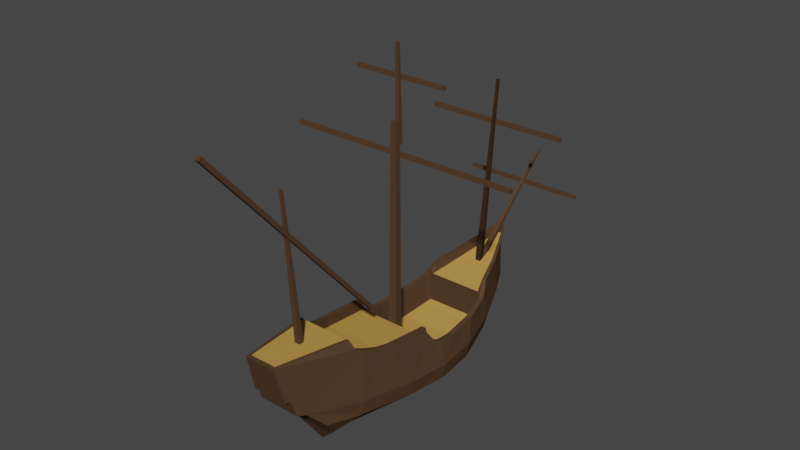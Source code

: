 # Source: caravel_elite.blend  (saved by Blender 2.82.7; exported with 4.5.12 LTS)
import bpy
from mathutils import Matrix  # noqa: F401  (used for matrix-valued properties, if any)

bpy.ops.wm.read_factory_settings(use_empty=True)
scene = bpy.context.scene
scene.name = 'Scene'

# ---- collections
col_collection = bpy.data.collections.new('Collection'); scene.collection.children.link(col_collection)

# ---- materials (node trees are filled in below, after node groups)
mat_caravel_wood = bpy.data.materials.new('caravel.wood')
mat_caravel_wood.use_transparent_shadow = False
mat_caravel_deck = bpy.data.materials.new('caravel.deck')
mat_caravel_deck.use_transparent_shadow = False

# ---- material node trees
mat_caravel_wood.use_nodes = True; mat_caravel_wood.node_tree.nodes.clear()
_N = mat_caravel_wood.node_tree.nodes; _L = mat_caravel_wood.node_tree.links
n0 = _N.new('ShaderNodeOutputMaterial'); n0.name = 'Material Output'; n0.location = (300, 300)
n1 = _N.new('ShaderNodeBsdfPrincipled'); n1.name = 'Principled BSDF'; n1.location = (10, 300)
n1.distribution = 'GGX'
n1.subsurface_method = 'BURLEY'
n1.inputs[0].default_value = (0.08714, 0.04896, 0.02731, 1.0)
n1.inputs[2].default_value = 1.0
n1.inputs[3].default_value = 1.45
n1.inputs[13].default_value = 0.0
n1.inputs[27].default_value = (0.0, 0.0, 0.0, 1.0)
n1.inputs[28].default_value = 1.0
_L.new(n1.outputs[0], n0.inputs[0])
n0.is_active_output = True
mat_caravel_deck.use_nodes = True; mat_caravel_deck.node_tree.nodes.clear()
_N = mat_caravel_deck.node_tree.nodes; _L = mat_caravel_deck.node_tree.links
n0 = _N.new('ShaderNodeOutputMaterial'); n0.name = 'Material Output'; n0.location = (300, 300)
n1 = _N.new('ShaderNodeBsdfPrincipled'); n1.name = 'Principled BSDF'; n1.location = (10, 300)
n1.distribution = 'GGX'
n1.subsurface_method = 'BURLEY'
n1.inputs[0].default_value = (0.5173, 0.289, 0.07258, 1.0)
n1.inputs[2].default_value = 1.0
n1.inputs[3].default_value = 1.45
n1.inputs[13].default_value = 0.0
n1.inputs[27].default_value = (0.0, 0.0, 0.0, 1.0)
n1.inputs[28].default_value = 1.0
_L.new(n1.outputs[0], n0.inputs[0])
n0.is_active_output = True

# ---- world
world_world = bpy.data.worlds.new('World'); scene.world = world_world
world_world.use_nodes = True; world_world.node_tree.nodes.clear()
_N = world_world.node_tree.nodes; _L = world_world.node_tree.links
n0 = _N.new('ShaderNodeOutputWorld'); n0.name = 'World Output'; n0.location = (300, 300)
n1 = _N.new('ShaderNodeBackground'); n1.name = 'Background'; n1.location = (10, 300)
n1.inputs[0].default_value = (0.05088, 0.05088, 0.05088, 1.0)
_L.new(n1.outputs[0], n0.inputs[0])
n0.is_active_output = True
world_world.color = (0.05088, 0.05088, 0.05088)
world_world.use_sun_shadow = False
world_world.sun_shadow_jitter_overblur = 0.0

# ---- meshes
me_plane = bpy.data.meshes.new('Plane')
me_plane.from_pydata([(-0.002944, 0.2054, -0.0841), (-0.001734, -0.3307, -0.08471), (0.05392, -0.3571, -0.03012), (0.07328, -0.391, 0.02091), (0.05929, -0.4381, 0.06986), (0.05166, -0.4601, 0.07538), (0.04657, -0.4712, 0.1165), (0.04402, -0.4847, 0.1183), (0.03711, -0.5093, 0.2159), (0.07103, -0.3094, 0.2036), (0.08269, -0.3017, 0.1803), (0.08904, -0.2737, 0.1656), (0.09328, -0.2412, 0.1545), (0.09858, -0.2056, 0.1484), (0.1029, -0.07836, 0.136), (0.1046, -0.07713, 0.1238), (0.1122, -0.05424, 0.0928), (0.1166, -0.03674, 0.08336), (0.1157, 0.007883, 0.07887), (0.1078, 0.09621, 0.0852), (0.09337, 0.1637, 0.09992), (0.08657, 0.1816, 0.1165), (0.07774, 0.1974, 0.1355), (0.05301, 0.2729, 0.157), (0.03004, 0.3269, 0.1772), (0.00605, 0.3783, 0.2024), (0.003394, 0.3575, 0.1134), (-0.003358, 0.3318, 0.04103), (-0.003307, 0.2888, -0.02399), (-0.002944, 0.2496, -0.06202), (-0.002944, 0.2232, -0.07919), (0.08981, -0.2939, 0.002634), (0.1129, -0.1445, -0.01282), (0.1212, -0.03039, -0.02018), (0.111, 0.0756, -0.01945), (0.07201, 0.2007, -0.009879), (0.04036, 0.2795, 0.0122), (-0.06065, -0.3571, -0.03012), (-0.08, -0.391, 0.02091), (-0.06601, -0.4381, 0.06986), (-0.05838, -0.4601, 0.07538), (-0.05329, -0.4712, 0.1165), (-0.05075, -0.4847, 0.1183), (-0.04383, -0.5093, 0.2159), (-0.07775, -0.3094, 0.2036), (-0.08941, -0.3017, 0.1803), (-0.09577, -0.2737, 0.1656), (-0.1, -0.2412, 0.1545), (-0.1053, -0.2056, 0.1484), (-0.1097, -0.07836, 0.136), (-0.1114, -0.07713, 0.1238), (-0.1189, -0.05424, 0.0928), (-0.1233, -0.03674, 0.08336), (-0.1224, 0.007883, 0.07887), (-0.1145, 0.09621, 0.0852), (-0.1001, 0.1637, 0.09992), (-0.09329, 0.1816, 0.1165), (-0.08446, 0.1974, 0.1355), (-0.05973, 0.2729, 0.157), (-0.03676, 0.3269, 0.1772), (-0.01277, 0.3783, 0.2024), (-0.01012, 0.3575, 0.1134), (-0.09654, -0.2939, 0.002634), (-0.1196, -0.1445, -0.01282), (-0.1279, -0.03039, -0.02018), (-0.1177, 0.0756, -0.01945), (-0.07874, 0.2007, -0.009879), (-0.04708, 0.2795, 0.0122), (-0.002944, 0.07637, -0.08464), (-0.002944, -0.02893, -0.08413), (-0.002944, -0.1445, -0.08464), (-0.002944, -0.2932, -0.08515), (0.03446, 0.325, 0.08085), (0.05742, 0.2749, 0.06098), (0.08745, 0.1984, 0.04037), (0.1201, 0.07546, 0.02344), (0.1272, -0.03201, 0.01902), (0.121, -0.1439, 0.02786), (0.09629, -0.2926, 0.0423), (-0.04125, 0.325, 0.08085), (-0.06421, 0.2749, 0.06098), (-0.09425, 0.1984, 0.04037), (-0.1269, 0.07546, 0.02344), (-0.134, -0.03201, 0.01902), (-0.1278, -0.1439, 0.02786), (-0.1031, -0.2926, 0.0423), (0.03252, -0.4986, 0.2159), (0.06259, -0.309, 0.2036), (0.07293, -0.3018, 0.1803), (0.07857, -0.2682, 0.1656), (0.08233, -0.2364, 0.1545), (0.08702, -0.2016, 0.1484), (0.09088, -0.0772, 0.136), (0.09239, -0.076, 0.1238), (0.09908, -0.05361, 0.0928), (0.103, -0.03651, 0.08336), (0.1022, 0.007134, 0.07887), (0.09517, 0.09351, 0.0852), (0.0824, 0.1595, 0.09992), (0.07637, 0.177, 0.1165), (0.06854, 0.1925, 0.1355), (0.04661, 0.2663, 0.157), (0.02625, 0.3191, 0.1772), (0.004983, 0.3734, 0.1986), (-0.03924, -0.4986, 0.2159), (-0.06931, -0.309, 0.2036), (-0.07965, -0.3018, 0.1803), (-0.08529, -0.2682, 0.1656), (-0.08905, -0.2364, 0.1545), (-0.09375, -0.2016, 0.1484), (-0.09761, -0.0772, 0.136), (-0.09912, -0.076, 0.1238), (-0.1058, -0.05361, 0.0928), (-0.1097, -0.03651, 0.08336), (-0.1089, 0.007134, 0.07887), (-0.1019, 0.09351, 0.0852), (-0.08912, 0.1595, 0.09992), (-0.0831, 0.177, 0.1165), (-0.07526, 0.1925, 0.1355), (-0.05334, 0.2663, 0.157), (-0.03298, 0.3191, 0.1772), (-0.01171, 0.3734, 0.1986), (0.0324, -0.4979, 0.2143), (0.06247, -0.3083, 0.202), (0.07281, -0.3014, 0.1416), (0.07845, -0.2675, 0.1314), (0.08221, -0.2357, 0.1262), (0.08691, -0.2009, 0.1201), (0.09077, -0.07653, 0.1077), (0.09228, -0.07533, 0.009649), (0.09897, -0.05294, 0.004541), (0.1029, -0.03583, 0.001959), (0.1021, 0.007805, -0.0004265), (0.09505, 0.09418, 0.005904), (0.08229, 0.1602, 0.02063), (0.07626, 0.1777, 0.02648), (0.06843, 0.1762, 0.1072), (0.0465, 0.2669, 0.1286), (0.02614, 0.3197, 0.1489), (0.004866, 0.3701, 0.174), (-0.03936, -0.4979, 0.2143), (-0.06943, -0.3083, 0.202), (-0.07977, -0.3014, 0.1416), (-0.0854, -0.2675, 0.1314), (-0.08916, -0.2357, 0.1262), (-0.09386, -0.2009, 0.1201), (-0.09772, -0.07653, 0.1077), (-0.09923, -0.07533, 0.009649), (-0.1059, -0.05294, 0.004541), (-0.1098, -0.03583, 0.001959), (-0.1091, 0.007805, -0.0004265), (-0.102, 0.09418, 0.005904), (-0.08924, 0.1602, 0.02063), (-0.08321, 0.1777, 0.02648), (-0.07538, 0.1762, 0.1072), (-0.05345, 0.2669, 0.1286), (-0.03309, 0.3197, 0.1489), (-0.01182, 0.3701, 0.174), (0.004237, -0.055, 0.6241), (0.007945, -0.053, -0.00594), (0.004237, -0.07024, 0.6241), (0.007945, -0.07566, -0.00594), (-0.01101, -0.055, 0.6241), (-0.01472, -0.053, -0.00594), (-0.01101, -0.07024, 0.6241), (-0.01472, -0.07566, -0.00594), (-0.0003087, 0.54, 0.3568), (0.003816, 0.2856, 0.121), (-0.0003087, 0.5347, 0.3598), (0.003816, 0.2713, 0.1225), (-0.006463, 0.54, 0.3568), (-0.01059, 0.2856, 0.121), (-0.006463, 0.5347, 0.3598), (-0.01059, 0.2713, 0.1225), (-0.0003087, -0.4167, 0.5874), (0.003816, -0.3801, 0.175), (-0.0003087, -0.4229, 0.5881), (0.003816, -0.3944, 0.1765), (-0.006463, -0.4167, 0.5874), (-0.01059, -0.3801, 0.175), (-0.006463, -0.4229, 0.5881), (-0.01059, -0.3944, 0.1765), (0.3035, -0.05455, 0.5366), (-0.3107, -0.05495, 0.537), (0.3046, -0.05455, 0.5462), (-0.3109, -0.05495, 0.5475), (0.3035, -0.04485, 0.5366), (-0.3107, -0.04445, 0.537), (0.3046, -0.04485, 0.5462), (-0.3109, -0.04445, 0.5475), (0.1196, -0.04914, 0.7203), (-0.1266, -0.04952, 0.7207), (0.1201, -0.04914, 0.7293), (-0.1267, -0.04952, 0.7305), (0.1196, -0.03996, 0.7203), (-0.1266, -0.03958, 0.7207), (0.1201, -0.03996, 0.7293), (-0.1267, -0.03958, 0.7305), (0.1865, 0.322, 0.4997), (-0.1935, 0.3216, 0.5001), (0.1872, 0.322, 0.51), (-0.1937, 0.3216, 0.5113), (0.1865, 0.3329, 0.4997), (-0.1935, 0.3333, 0.5001), (0.1872, 0.3329, 0.51), (-0.1937, 0.3333, 0.5113), (0.007237, -0.1588, 0.1844), (0.00768, -0.6321, 0.7244), (0.007237, -0.151, 0.1911), (0.00768, -0.6243, 0.7324), (-0.003565, -0.1588, 0.1844), (-0.004008, -0.6321, 0.7244), (-0.003565, -0.151, 0.1911), (-0.004008, -0.6243, 0.7324), (0.1586, 0.4635, 0.2874), (-0.1656, 0.4631, 0.2878), (0.1592, 0.4635, 0.2962), (-0.1658, 0.4631, 0.2973), (0.1586, 0.4727, 0.2874), (-0.1656, 0.4731, 0.2878), (0.1592, 0.4727, 0.2962), (-0.1658, 0.4731, 0.2973), (0.0003445, -0.05081, 0.8058), (0.002159, -0.04313, 0.5661), (0.0003445, -0.05827, 0.8058), (0.002159, -0.05422, 0.5661), (-0.007116, -0.05081, 0.8058), (-0.008931, -0.04313, 0.5661), (-0.007116, -0.05827, 0.8058), (-0.008931, -0.05422, 0.5661), (-0.0003087, 0.3337, 0.615), (0.003816, 0.2856, 0.121), (-0.0003087, 0.3276, 0.6156), (0.003816, 0.2713, 0.1225), (-0.006463, 0.3337, 0.615), (-0.01059, 0.2856, 0.121), (-0.006463, 0.3276, 0.6156), (-0.01059, 0.2713, 0.1225), (-0.0003087, 0.3337, 0.615), (0.003816, 0.2856, 0.121), (-0.0003087, 0.3276, 0.6156), (0.003816, 0.2713, 0.1225), (-0.006463, 0.3337, 0.615), (-0.01059, 0.2856, 0.121), (-0.006463, 0.3276, 0.6156), (-0.01059, 0.2713, 0.1225)], [], [(3, 31, 2), (38, 37, 62), (37, 1, 71, 62), (2, 31, 71, 1), (32, 70, 71, 31), (33, 69, 70, 32), (34, 68, 69, 33), (35, 0, 68, 34), (63, 62, 71, 70), (64, 63, 70, 69), (65, 64, 69, 68), (66, 65, 68, 0), (30, 0, 35, 36), (30, 36, 29), (28, 29, 36, 27), (30, 67, 66, 0), (30, 29, 67), (28, 27, 67, 29), (26, 61, 60, 25), (27, 61, 26), (26, 72, 36, 27), (24, 72, 26, 25), (23, 73, 72, 24), (72, 73, 36), (22, 74, 73, 23), (35, 74, 73, 36), (21, 20, 74, 22), (19, 75, 74, 20), (17, 76, 75, 19, 18), (34, 75, 74, 35), (33, 76, 75, 34), (16, 15, 76, 17), (13, 77, 76, 15, 14), (10, 78, 77, 13, 12, 11), (78, 10, 9, 8, 7, 6, 5, 4), (32, 77, 76, 33), (31, 78, 77, 32), (4, 78, 31, 3), (8, 43, 42, 7), (7, 42, 41, 6), (6, 41, 40, 5), (5, 40, 39, 4), (4, 3, 38, 39), (3, 2, 37, 38), (2, 1, 37), (27, 61, 79, 67), (60, 59, 79, 61), (58, 80, 79, 59), (80, 67, 79), (66, 67, 80, 81), (57, 81, 80, 58), (56, 55, 81, 57), (65, 66, 81, 82), (64, 65, 82, 83), (63, 64, 83, 84), (85, 62, 63, 84), (39, 38, 62, 85), (54, 82, 81, 55), (52, 83, 82, 54, 53), (51, 50, 83, 52), (48, 84, 83, 50, 49), (45, 85, 84, 48, 47, 46), (85, 45, 44, 43, 42, 41, 40, 39), (106, 107, 143, 142), (92, 93, 129, 128), (120, 121, 157, 156), (107, 108, 144, 143), (93, 94, 130, 129), (103, 121, 157, 139), (108, 109, 145, 144), (94, 95, 131, 130), (104, 86, 122, 140), (109, 110, 146, 145), (95, 96, 132, 131), (110, 111, 147, 146), (96, 97, 133, 132), (111, 112, 148, 147), (97, 98, 134, 133), (112, 113, 149, 148), (98, 99, 135, 134), (113, 114, 150, 149), (99, 100, 136, 135), (86, 87, 123, 122), (114, 115, 151, 150), (100, 101, 137, 136), (87, 88, 124, 123), (115, 116, 152, 151), (101, 102, 138, 137), (88, 89, 125, 124), (116, 117, 153, 152), (102, 103, 139, 138), (89, 90, 126, 125), (117, 118, 154, 153), (104, 105, 141, 140), (90, 91, 127, 126), (118, 119, 155, 154), (105, 106, 142, 141), (91, 92, 128, 127), (119, 120, 156, 155), (60, 121, 103, 25), (60, 121, 120, 59), (59, 120, 119, 58), (58, 119, 118, 57), (57, 118, 117, 56), (56, 117, 116, 55), (55, 116, 115, 54), (54, 115, 114, 53), (53, 114, 113, 52), (52, 113, 112, 51), (51, 112, 111, 50), (50, 111, 110, 49), (49, 110, 109, 48), (48, 109, 108, 47), (47, 108, 107, 46), (46, 107, 106, 45), (45, 106, 105, 44), (44, 105, 104, 43), (8, 86, 104, 43), (9, 87, 86, 8), (10, 88, 87, 9), (11, 89, 88, 10), (12, 90, 89, 11), (13, 91, 90, 12), (14, 92, 91, 13), (15, 93, 92, 14), (16, 94, 93, 15), (17, 95, 94, 16), (18, 96, 95, 17), (19, 97, 96, 18), (20, 98, 97, 19), (21, 99, 98, 20), (22, 100, 99, 21), (25, 103, 102, 24), (24, 102, 101, 23), (23, 101, 100, 22), (137, 155, 154, 136), (138, 156, 155, 137), (139, 157, 156, 138), (136, 154, 153, 135), (135, 153, 152, 134), (134, 152, 151, 133), (133, 151, 150, 132), (132, 150, 149, 131), (130, 131, 149, 148, 147, 129), (129, 147, 146, 128), (128, 146, 145, 127), (127, 145, 144, 126), (126, 144, 143, 125), (125, 143, 142, 124), (124, 142, 141, 123), (123, 141, 140, 122), (158, 159, 161, 160), (160, 161, 165, 164), (164, 165, 163, 162), (162, 163, 159, 158), (160, 164, 162, 158), (165, 161, 159, 163), (166, 167, 169, 168), (168, 169, 173, 172), (172, 173, 171, 170), (170, 171, 167, 166), (168, 172, 170, 166), (174, 175, 177, 176), (176, 177, 181, 180), (180, 181, 179, 178), (178, 179, 175, 174), (176, 180, 178, 174), (182, 183, 185, 184), (184, 185, 189, 188), (188, 189, 187, 186), (186, 187, 183, 182), (184, 188, 186, 182), (185, 183, 187, 189), (190, 191, 193, 192), (192, 193, 197, 196), (196, 197, 195, 194), (194, 195, 191, 190), (192, 196, 194, 190), (193, 191, 195, 197), (198, 199, 201, 200), (200, 201, 205, 204), (204, 205, 203, 202), (202, 203, 199, 198), (200, 204, 202, 198), (201, 199, 203, 205), (206, 207, 209, 208), (208, 209, 213, 212), (212, 213, 211, 210), (210, 211, 207, 206), (208, 212, 210, 206), (209, 207, 211, 213), (214, 215, 217, 216), (216, 217, 221, 220), (220, 221, 219, 218), (218, 219, 215, 214), (216, 220, 218, 214), (217, 215, 219, 221), (222, 223, 225, 224), (224, 225, 229, 228), (228, 229, 227, 226), (226, 227, 223, 222), (224, 228, 226, 222), (230, 231, 233, 232), (232, 233, 237, 236), (236, 237, 235, 234), (234, 235, 231, 230), (232, 236, 234, 230), (238, 239, 241, 240), (240, 241, 245, 244), (244, 245, 243, 242), (242, 243, 239, 238), (240, 244, 242, 238)])
me_plane.polygons.foreach_set('material_index', [0, 0, 0, 0, 0, 0, 0, 0, 0, 0, 0, 0, 0, 0, 0, 0, 0, 0, 0, 0, 0, 0, 0, 0, 0, 0, 0, 0, 0, 0, 0, 0, 0, 0, 0, 0, 0, 0, 0, 0, 0, 0, 0, 0, 0, 0, 0, 0, 0, 0, 0, 0, 0, 0, 0, 0, 0, 0, 0, 0, 0, 0, 0, 0, 0, 0, 0, 0, 0, 0, 0, 0, 0, 0, 0, 0, 0, 0, 0, 0, 0, 0, 0, 0, 0, 0, 0, 0, 0, 0, 0, 0, 0, 0, 0, 0, 0, 0, 0, 0, 0, 0, 0, 0, 0, 0, 0, 0, 0, 0, 0, 0, 0, 0, 0, 0, 0, 0, 0, 0, 0, 0, 0, 0, 0, 0, 0, 0, 0, 0, 0, 0, 0, 0, 0, 1, 1, 1, 0, 1, 1, 1, 1, 1, 0, 1, 1, 1, 1, 0, 1, 0, 0, 0, 0, 0, 0, 0, 0, 0, 0, 0, 0, 0, 0, 0, 0, 0, 0, 0, 0, 0, 0, 0, 0, 0, 0, 0, 0, 0, 0, 0, 0, 0, 0, 0, 0, 0, 0, 0, 0, 0, 0, 0, 0, 0, 0, 0, 0, 0, 0, 0, 0, 0, 0, 0, 0, 0, 0, 0, 0, 0])
_uv = me_plane.uv_layers.new(name='UVMap')
_uv.uv.foreach_set('vector', [0.0, 0.0, 0.0, 0.0, 0.0, 0.0, 0.0, 0.0, 0.0, 0.0, 0.0, 0.0, 0.0, 0.0, 0.0, 0.0, 0.0, 0.0, 0.0, 0.0, 0.0, 0.0, 0.0, 0.0, 0.0, 0.0, 0.0, 0.0, 0.0, 0.0, 0.0, 0.0, 0.0, 0.0, 0.0, 0.0, 0.0, 0.0, 0.0, 0.0, 0.0, 0.0, 0.0, 0.0, 0.0, 0.0, 0.0, 0.0, 0.0, 0.0, 0.0, 0.0, 0.0, 0.0, 0.0, 0.0, 0.0, 0.0, 0.0, 0.0, 0.0, 0.0, 0.0, 0.0, 0.0, 0.0, 0.0, 0.0, 0.0, 0.0, 0.0, 0.0, 0.0, 0.0, 0.0, 0.0, 0.0, 0.0, 0.0, 0.0, 0.0, 0.0, 0.0, 0.0, 0.0, 0.0, 0.0, 0.0, 0.0, 0.0, 0.0, 0.0, 0.0, 0.0, 0.0, 0.0, 0.0, 0.0, 0.0, 0.0, 0.0, 0.0, 0.0, 0.0, 0.0, 0.0, 0.0, 0.0, 0.0, 0.0, 0.0, 0.0, 0.0, 0.0, 0.0, 0.0, 0.0, 0.0, 0.0, 0.0, 0.0, 0.0, 0.0, 0.0, 0.0, 0.0, 0.0, 0.0, 0.0, 0.0, 0.0, 0.0, 0.0, 0.0, 0.0, 0.0, 0.0, 0.0, 0.0, 0.0, 0.0, 0.0, 0.0, 0.0, 0.0, 0.0, 0.0, 0.0, 0.0, 0.0, 0.0, 0.0, 0.0, 0.0, 0.0, 0.0, 0.0, 0.0, 0.0, 0.0, 0.0, 0.0, 0.0, 0.0, 0.0, 0.0, 0.0, 0.0, 0.0, 0.0, 0.0, 0.0, 0.0, 0.0, 0.0, 0.0, 0.0, 0.0, 0.0, 0.0, 0.0, 0.0, 0.0, 0.0, 0.0, 0.0, 0.0, 0.0, 0.0, 0.0, 0.0, 0.0, 0.0, 0.0, 0.0, 0.0, 0.0, 0.0, 0.0, 0.0, 0.0, 0.0, 0.0, 0.0, 0.0, 0.0, 0.0, 0.0, 0.0, 0.0, 0.0, 0.0, 0.0, 0.0, 0.0, 0.0, 0.0, 0.0, 0.0, 0.0, 0.0, 0.0, 0.0, 0.0, 0.0, 0.0, 0.0, 0.0, 0.0, 0.0, 0.0, 0.0, 0.0, 0.0, 0.0, 0.0, 0.0, 0.0, 0.0, 0.0, 0.0, 0.0, 0.0, 0.0, 0.0, 0.0, 0.0, 0.0, 0.0, 0.0, 0.0, 0.0, 0.0, 0.0, 0.0, 0.0, 0.0, 0.0, 0.0, 0.0, 0.0, 0.0, 0.0, 0.0, 0.0, 0.0, 0.0, 0.0, 0.0, 0.0, 0.0, 0.0, 0.0, 0.0, 0.0, 0.0, 0.0, 0.0, 0.0, 0.0, 0.0, 0.0, 0.0, 0.0, 0.0, 0.0, 0.0, 0.0, 0.0, 0.0, 0.0, 0.0, 0.0, 0.0, 0.0, 0.0, 0.0, 0.0, 0.0, 0.0, 0.0, 0.0, 0.0, 0.0, 0.0, 0.0, 0.0, 0.0, 0.0, 0.0, 0.0, 0.0, 0.0, 0.0, 0.0, 0.0, 0.0, 0.0, 0.0, 0.0, 0.0, 0.0, 0.0, 0.0, 0.0, 0.0, 0.0, 0.0, 0.0, 0.0, 0.0, 0.0, 0.0, 0.0, 0.0, 0.0, 0.0, 0.0, 0.0, 0.0, 0.0, 0.0, 0.0, 0.0, 0.0, 0.0, 0.0, 0.0, 0.0, 0.0, 0.0, 0.0, 0.0, 0.0, 0.0, 0.0, 0.0, 0.0, 0.0, 0.0, 0.0, 0.0, 0.0, 0.0, 0.0, 0.0, 0.0, 0.0, 0.0, 0.0, 0.0, 0.0, 0.0, 0.0, 0.0, 0.0, 0.0, 0.0, 0.0, 0.0, 0.0, 0.0, 0.0, 0.0, 0.0, 0.0, 0.0, 0.0, 0.0, 0.0, 0.0, 0.0, 0.0, 0.0, 0.0, 0.0, 0.0, 0.0, 0.0, 0.0, 0.0, 0.0, 0.0, 0.0, 0.0, 0.0, 0.0, 0.0, 0.0, 0.0, 0.0, 0.0, 0.0, 0.0, 0.0, 0.0, 0.0, 0.0, 0.0, 0.0, 0.0, 0.0, 0.0, 0.0, 0.0, 0.0, 0.0, 0.0, 0.0, 0.0, 0.0, 0.0, 0.0, 0.0, 0.0, 0.0, 0.0, 0.0, 0.0, 0.0, 0.0, 0.0, 0.0, 0.0, 0.0, 0.0, 0.0, 0.0, 0.0, 0.0, 0.0, 0.0, 0.0, 0.0, 0.0, 0.0, 0.0, 0.0, 0.0, 0.0, 0.0, 0.0, 0.0, 0.0, 0.0, 0.0, 0.0, 0.0, 0.0, 0.0, 0.0, 0.0, 0.0, 0.0, 0.0, 0.0, 0.0, 0.0, 0.0, 0.0, 0.0, 0.0, 0.0, 0.0, 0.0, 0.0, 0.0, 0.0, 0.0, 0.0, 0.0, 0.0, 0.0, 0.0, 0.0, 0.0, 0.0, 0.0, 0.0, 0.0, 0.0, 0.0, 0.0, 0.0, 0.0, 0.0, 0.0, 0.0, 0.0, 0.0, 0.0, 0.0, 0.0, 0.0, 0.0, 0.0, 0.0, 0.0, 0.0, 0.0, 0.0, 0.0, 0.0, 0.0, 0.0, 0.0, 0.0, 0.0, 0.0, 0.0, 0.0, 0.0, 0.0, 0.0, 0.0, 0.0, 0.0, 0.0, 0.0, 0.0, 0.0, 0.0, 0.0, 0.0, 0.0, 0.0, 0.0, 0.0, 0.0, 0.0, 0.0, 0.0, 0.0, 0.0, 0.0, 0.0, 0.0, 0.0, 0.0, 0.0, 0.0, 0.0, 0.0, 0.0, 0.0, 0.0, 0.0, 0.0, 0.0, 0.0, 0.0, 0.0, 0.0, 0.0, 0.0, 0.0, 0.0, 0.0, 0.0, 0.0, 0.0, 0.0, 0.0, 0.0, 0.0, 0.0, 0.0, 0.0, 0.0, 0.0, 0.0, 0.0, 0.0, 0.0, 0.0, 0.0, 0.0, 0.0, 0.0, 0.0, 0.0, 0.0, 0.0, 0.0, 0.0, 0.0, 0.0, 0.0, 0.0, 0.0, 0.0, 0.0, 0.0, 0.0, 0.0, 0.0, 0.0, 0.0, 0.0, 0.0, 0.0, 0.0, 0.0, 0.0, 0.0, 0.0, 0.0, 0.0, 0.0, 0.0, 0.0, 0.0, 0.0, 0.0, 0.0, 0.0, 0.0, 0.0, 0.0, 0.0, 0.0, 0.0, 0.0, 0.0, 0.0, 0.0, 0.0, 0.0, 0.0, 0.0, 0.0, 0.0, 0.0, 0.0, 0.0, 0.0, 0.0, 0.0, 0.0, 0.0, 0.0, 0.0, 0.0, 0.0, 0.0, 0.0, 0.0, 0.0, 0.0, 0.0, 0.0, 0.0, 0.0, 0.0, 0.0, 0.0, 0.0, 0.0, 0.0, 0.0, 0.0, 0.0, 0.0, 0.0, 0.0, 0.0, 0.0, 0.0, 0.0, 0.0, 0.0, 0.0, 0.0, 0.0, 0.0, 0.0, 0.0, 0.0, 0.0, 0.0, 0.0, 0.0, 0.0, 0.0, 0.0, 0.0, 0.0, 0.0, 0.0, 0.0, 0.0, 0.0, 0.0, 0.0, 0.0, 0.0, 0.0, 0.0, 0.0, 0.0, 0.0, 0.0, 0.0, 0.0, 0.0, 0.0, 0.0, 0.0, 0.0, 0.0, 0.0, 0.0, 0.0, 0.0, 0.0, 0.0, 0.0, 0.0, 0.0, 0.0, 0.0, 0.0, 0.0, 0.0, 0.0, 0.0, 0.0, 0.0, 0.0, 0.0, 0.0, 0.0, 0.0, 0.0, 0.0, 0.0, 0.0, 0.0, 0.0, 0.0, 0.0, 0.0, 0.0, 0.0, 0.0, 0.0, 0.0, 0.0, 0.0, 0.0, 0.0, 0.0, 0.0, 0.0, 0.0, 0.0, 0.0, 0.0, 0.0, 0.0, 0.0, 0.0, 0.0, 0.0, 0.0, 0.0, 0.0, 0.0, 0.0, 0.0, 0.0, 0.0, 0.0, 0.0, 0.0, 0.0, 0.0, 0.0, 0.0, 0.0, 0.0, 0.0, 0.0, 0.0, 0.0, 0.0, 0.0, 0.0, 0.0, 0.0, 0.0, 0.0, 0.0, 0.0, 0.0, 0.0, 0.0, 0.0, 0.0, 0.0, 0.0, 0.0, 0.0, 0.0, 0.0, 0.0, 0.0, 0.0, 0.0, 0.0, 0.0, 0.0, 0.0, 0.0, 0.0, 0.0, 0.0, 0.0, 0.0, 0.0, 0.0, 0.0, 0.0, 0.0, 0.0, 0.0, 0.0, 0.0, 0.0, 0.0, 0.0, 0.0, 0.0, 0.0, 0.0, 0.0, 0.0, 0.0, 0.0, 0.0, 0.0, 0.0, 0.0, 0.0, 0.0, 0.0, 0.0, 0.0, 0.0, 0.0, 0.0, 0.0, 0.0, 0.0, 0.0, 0.0, 0.0, 0.0, 0.0, 0.0, 0.0, 0.0, 0.0, 0.0, 0.0, 0.0, 0.0, 0.0, 0.0, 0.0, 0.0, 0.0, 0.0, 0.0, 0.0, 0.0, 0.0, 0.0, 0.0, 0.0, 0.0, 0.0, 0.0, 0.0, 0.0, 0.0, 0.0, 0.0, 0.0, 0.0, 0.0, 0.0, 0.0, 0.0, 0.0, 0.0, 0.0, 0.0, 0.0, 0.0, 0.0, 0.0, 0.0, 0.0, 0.0, 0.0, 0.0, 0.0, 0.0, 0.0, 0.0, 0.0, 0.0, 0.0, 0.0, 0.0, 0.0, 0.0, 0.0, 0.0, 0.0, 0.0, 0.0, 0.0, 0.0, 0.0, 0.0, 0.0, 0.0, 0.0, 0.0, 0.0, 0.0, 0.0, 0.0, 0.0, 0.0, 0.0, 0.0, 0.0, 0.0, 0.0, 0.0, 0.0, 0.0, 0.0, 0.0, 0.0, 0.0, 0.0, 0.0, 0.0, 0.0, 0.0, 0.0, 0.0, 0.0, 0.0, 0.0, 0.0, 0.0, 0.0, 0.0, 0.0, 0.0, 0.0, 0.0, 0.0, 0.0, 0.0, 0.0, 0.0, 0.0, 0.0, 0.0, 0.0, 0.0, 0.0, 0.0, 0.0, 0.0, 0.0, 0.0, 0.0, 0.0, 0.0, 0.0, 0.0, 0.0, 0.0, 0.0, 0.0, 0.0, 0.0, 0.0, 0.0, 0.0, 0.0, 0.0, 0.0, 0.0, 0.0, 0.0, 0.0, 0.0, 0.0, 0.0, 0.0, 0.0, 0.0, 0.0, 0.0, 0.0, 0.0, 0.0, 0.0, 0.0, 0.0, 0.0, 0.0, 0.0, 0.0, 0.0, 0.0, 0.0, 0.0, 0.0, 0.0, 0.0, 0.0, 0.0, 0.0, 0.0, 0.0, 0.0, 0.0, 0.0, 0.0, 0.0, 0.0, 0.0, 0.0, 0.0, 0.0, 0.0, 0.0, 0.0, 0.0, 0.0, 0.0, 0.0, 0.0, 0.0, 0.0, 0.0, 0.0, 0.0, 0.0, 0.0, 0.0, 0.0, 0.0, 0.0, 0.0, 0.0, 0.0, 0.0, 0.0, 0.0, 0.0, 0.0, 0.0, 0.0, 0.0, 0.0, 0.0, 0.0, 0.0, 0.0, 0.0, 0.0, 0.0, 0.0, 0.0, 0.0, 0.0, 0.0, 0.0, 0.0, 0.0, 0.0, 0.0, 0.0, 0.0, 0.0, 0.0, 0.0, 0.0, 0.0, 0.0, 0.0, 0.0, 0.0, 0.0, 0.0, 0.0, 0.0, 0.0, 0.0, 0.0, 0.0, 0.0, 0.0, 0.0, 0.0, 0.0, 0.0, 0.0, 0.0, 0.0, 0.0, 0.0, 0.0, 0.0, 0.0, 0.0, 0.0, 0.0, 0.0, 0.0, 0.0, 0.0, 0.0, 0.0, 0.0, 0.0, 0.0, 0.0, 0.0, 0.0, 0.0, 0.0, 0.0, 0.0, 0.0, 0.0, 0.0, 0.0, 0.0, 0.0, 0.0, 0.0, 0.0, 0.0, 0.0, 0.0, 0.0, 0.0, 0.0, 0.0, 0.0, 0.0, 0.0, 0.0, 0.0, 0.0, 0.0, 0.0, 0.0, 0.0, 0.0, 0.0, 0.0, 0.0, 0.0, 0.0, 0.0, 0.0, 0.0, 0.0, 0.0, 0.0, 0.0, 0.0, 0.0, 0.0, 0.0, 0.0, 0.0, 0.0, 0.0, 0.0, 0.0, 0.0, 0.0, 0.0, 0.0, 0.0, 0.0, 0.0, 0.0, 0.0, 0.0, 0.0, 0.0, 0.0, 0.0, 0.0, 0.375, 0.0, 0.625, 0.0, 0.625, 0.25, 0.375, 0.25, 0.375, 0.25, 0.625, 0.25, 0.625, 0.5, 0.375, 0.5, 0.375, 0.5, 0.625, 0.5, 0.625, 0.75, 0.375, 0.75, 0.375, 0.75, 0.625, 0.75, 0.625, 1.0, 0.375, 1.0, 0.125, 0.5, 0.375, 0.5, 0.375, 0.75, 0.125, 0.75, 0.625, 0.5, 0.875, 0.5, 0.875, 0.75, 0.625, 0.75, 0.375, 0.0, 0.625, 0.0, 0.625, 0.25, 0.375, 0.25, 0.375, 0.25, 0.625, 0.25, 0.625, 0.5, 0.375, 0.5, 0.375, 0.5, 0.625, 0.5, 0.625, 0.75, 0.375, 0.75, 0.375, 0.75, 0.625, 0.75, 0.625, 1.0, 0.375, 1.0, 0.125, 0.5, 0.375, 0.5, 0.375, 0.75, 0.125, 0.75, 0.375, 0.0, 0.625, 0.0, 0.625, 0.25, 0.375, 0.25, 0.375, 0.25, 0.625, 0.25, 0.625, 0.5, 0.375, 0.5, 0.375, 0.5, 0.625, 0.5, 0.625, 0.75, 0.375, 0.75, 0.375, 0.75, 0.625, 0.75, 0.625, 1.0, 0.375, 1.0, 0.125, 0.5, 0.375, 0.5, 0.375, 0.75, 0.125, 0.75, 0.375, 0.0, 0.625, 0.0, 0.625, 0.25, 0.375, 0.25, 0.375, 0.25, 0.625, 0.25, 0.625, 0.5, 0.375, 0.5, 0.375, 0.5, 0.625, 0.5, 0.625, 0.75, 0.375, 0.75, 0.375, 0.75, 0.625, 0.75, 0.625, 1.0, 0.375, 1.0, 0.125, 0.5, 0.375, 0.5, 0.375, 0.75, 0.125, 0.75, 0.625, 0.25, 0.625, 1.0, 0.625, 0.75, 0.625, 0.5, 0.375, 0.0, 0.625, 0.0, 0.625, 0.25, 0.375, 0.25, 0.375, 0.25, 0.625, 0.25, 0.625, 0.5, 0.375, 0.5, 0.375, 0.5, 0.625, 0.5, 0.625, 0.75, 0.375, 0.75, 0.375, 0.75, 0.625, 0.75, 0.625, 1.0, 0.375, 1.0, 0.125, 0.5, 0.375, 0.5, 0.375, 0.75, 0.125, 0.75, 0.625, 0.25, 0.625, 1.0, 0.625, 0.75, 0.625, 0.5, 0.375, 0.0, 0.625, 0.0, 0.625, 0.25, 0.375, 0.25, 0.375, 0.25, 0.625, 0.25, 0.625, 0.5, 0.375, 0.5, 0.375, 0.5, 0.625, 0.5, 0.625, 0.75, 0.375, 0.75, 0.375, 0.75, 0.625, 0.75, 0.625, 1.0, 0.375, 1.0, 0.125, 0.5, 0.375, 0.5, 0.375, 0.75, 0.125, 0.75, 0.625, 0.25, 0.625, 1.0, 0.625, 0.75, 0.625, 0.5, 0.375, 0.0, 0.625, 0.0, 0.625, 0.25, 0.375, 0.25, 0.375, 0.25, 0.625, 0.25, 0.625, 0.5, 0.375, 0.5, 0.375, 0.5, 0.625, 0.5, 0.625, 0.75, 0.375, 0.75, 0.375, 0.75, 0.625, 0.75, 0.625, 1.0, 0.375, 1.0, 0.125, 0.5, 0.375, 0.5, 0.375, 0.75, 0.125, 0.75, 0.625, 0.25, 0.625, 1.0, 0.625, 0.75, 0.625, 0.5, 0.375, 0.0, 0.625, 0.0, 0.625, 0.25, 0.375, 0.25, 0.375, 0.25, 0.625, 0.25, 0.625, 0.5, 0.375, 0.5, 0.375, 0.5, 0.625, 0.5, 0.625, 0.75, 0.375, 0.75, 0.375, 0.75, 0.625, 0.75, 0.625, 1.0, 0.375, 1.0, 0.125, 0.5, 0.375, 0.5, 0.375, 0.75, 0.125, 0.75, 0.625, 0.25, 0.625, 1.0, 0.625, 0.75, 0.625, 0.5, 0.375, 0.0, 0.625, 0.0, 0.625, 0.25, 0.375, 0.25, 0.375, 0.25, 0.625, 0.25, 0.625, 0.5, 0.375, 0.5, 0.375, 0.5, 0.625, 0.5, 0.625, 0.75, 0.375, 0.75, 0.375, 0.75, 0.625, 0.75, 0.625, 1.0, 0.375, 1.0, 0.125, 0.5, 0.375, 0.5, 0.375, 0.75, 0.125, 0.75, 0.375, 0.0, 0.625, 0.0, 0.625, 0.25, 0.375, 0.25, 0.375, 0.25, 0.625, 0.25, 0.625, 0.5, 0.375, 0.5, 0.375, 0.5, 0.625, 0.5, 0.625, 0.75, 0.375, 0.75, 0.375, 0.75, 0.625, 0.75, 0.625, 1.0, 0.375, 1.0, 0.125, 0.5, 0.375, 0.5, 0.375, 0.75, 0.125, 0.75, 0.375, 0.0, 0.625, 0.0, 0.625, 0.25, 0.375, 0.25, 0.375, 0.25, 0.625, 0.25, 0.625, 0.5, 0.375, 0.5, 0.375, 0.5, 0.625, 0.5, 0.625, 0.75, 0.375, 0.75, 0.375, 0.75, 0.625, 0.75, 0.625, 1.0, 0.375, 1.0, 0.125, 0.5, 0.375, 0.5, 0.375, 0.75, 0.125, 0.75])
me_plane.materials.append(mat_caravel_wood)
me_plane.materials.append(mat_caravel_deck)
me_plane.use_remesh_fix_poles = True
me_plane.use_remesh_preserve_attributes = False
me_plane.use_mirror_vertex_groups = False
me_plane.update()

# ---- objects
ob_plane = bpy.data.objects.new('Plane', me_plane)

# ---- transforms, parenting, visibility, modifiers, constraints
ob_plane.location = (0.003272, 0.001932, 0.03442)
ob_plane.rotation_euler = (2.563e-13, 2.578e-05, 2.624e-10)
ob_plane.lineart.crease_threshold = 0.0
_m = ob_plane.modifiers.new('Decimate', 'DECIMATE')
_m.use_collapse_triangulate = True
_m.use_symmetry = True

# ---- collection membership
col_collection.objects.link(ob_plane)

# ---- scene / render settings (as saved in the file)
scene.frame_start = 1; scene.frame_end = 480; scene.frame_set(1)
scene.render.engine = 'BLENDER_EEVEE_NEXT'
scene.render.fps = 60
scene.cycles.use_denoising = False
scene.cycles.samples = 128
scene.cycles.sampling_pattern = 'TABULATED_SOBOL'
scene.cycles.use_adaptive_sampling = False
scene.cycles.use_light_tree = False
scene.view_settings.view_transform = 'Filmic'
bpy.context.view_layer.update()

# ---- added for rendering (the .blend has no active camera and no usable light): camera, sun
cam_auto = bpy.data.cameras.new('AutoCamera')
cam_auto.lens = 50.0
cam_auto.sensor_width = 36.0
cam_auto.clip_end = 1000.0
ob_auto_camera = bpy.data.objects.new('AutoCamera', cam_auto)
scene.collection.objects.link(ob_auto_camera)
ob_auto_camera.location = (1.47661, -1.81589, 1.57593)
ob_auto_camera.rotation_euler = (1.09748, -7.21219e-08, 0.694738)
scene.camera = ob_auto_camera
light_auto_sun = bpy.data.lights.new('AutoSun', 'SUN')
light_auto_sun.energy = 3.0
light_auto_sun.angle = 0.0523599
ob_auto_sun = bpy.data.objects.new('AutoSun', light_auto_sun)
scene.collection.objects.link(ob_auto_sun)
ob_auto_sun.rotation_euler = (0.872665, 0.174533, 0.523599)
bpy.context.view_layer.update()
